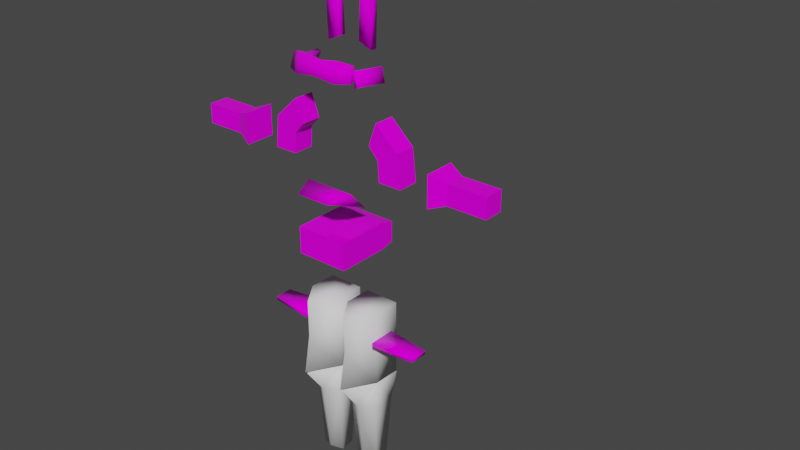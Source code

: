 # Source: s25.blend  (saved by Blender 2.93.21; exported with 4.5.12 LTS)
import bpy
from mathutils import Matrix  # noqa: F401  (used for matrix-valued properties, if any)

bpy.ops.wm.read_factory_settings(use_empty=True)
scene = bpy.context.scene
scene.name = 'Scene'

# ---- collections
col_h238 = bpy.data.collections.new('h238'); scene.collection.children.link(col_h238)
col_b170 = bpy.data.collections.new('b170'); scene.collection.children.link(col_b170)
col_a154 = bpy.data.collections.new('a154'); scene.collection.children.link(col_a154)
col_l178 = bpy.data.collections.new('l178'); scene.collection.children.link(col_l178)
col_l182 = bpy.data.collections.new('l182'); scene.collection.children.link(col_l182)
col_r282 = bpy.data.collections.new('r282'); scene.collection.children.link(col_r282)
col_r270 = bpy.data.collections.new('r270'); scene.collection.children.link(col_r270)
col_r274 = bpy.data.collections.new('r274'); scene.collection.children.link(col_r274)
col_r266 = bpy.data.collections.new('r266'); scene.collection.children.link(col_r266)
col_r450 = bpy.data.collections.new('r450'); scene.collection.children.link(col_r450)
col_r278 = bpy.data.collections.new('r278'); scene.collection.children.link(col_r278)

# ---- images (referenced by path relative to the original .blend; pixels are not part of the script)
import os
ASSET_DIR = os.environ.get("B2B_ASSET_DIR", "")  # directory of the original .blend (textures are referenced by path, not embedded)
HERE = os.path.dirname(os.path.abspath(__file__))  # packed textures are extracted next to this script under _unpacked/

def load_image(name, relpath, width, height, colorspace="sRGB"):
    """Load a texture the original file referenced (path relative to the .blend, or extracted next to this script)."""
    p = next((c for c in (os.path.join(HERE, relpath), os.path.join(ASSET_DIR, relpath)) if relpath and os.path.exists(c)), "")
    if p:
        img = bpy.data.images.load(p, check_existing=True)
        img.name = name
    else:  # same state as the original file: an image datablock whose file is absent (Cycles renders it pink)
        img = bpy.data.images.new(name, width, height)
        img.source = "FILE"
        img.filepath = "//" + (relpath or name)
    img.colorspace_settings.name = colorspace
    return img
img_s25__png = load_image('s25_.png', 's25_.png', 1024, 1024, 'sRGB')

# ---- materials (node trees are filled in below, after node groups)
mat_maintex = bpy.data.materials.new('maintex')
mat_maintex.use_transparent_shadow = False
mat_maintex_1 = bpy.data.materials.new('maintex')

# ---- material node trees
mat_maintex.use_nodes = True; mat_maintex.node_tree.nodes.clear()
_N = mat_maintex.node_tree.nodes; _L = mat_maintex.node_tree.links
n0 = _N.new('ShaderNodeOutputMaterial'); n0.name = 'Material Output'; n0.location = (300, 300)
n1 = _N.new('ShaderNodeBsdfPrincipled'); n1.name = 'Principled BSDF'; n1.location = (10, 300)
n1.distribution = 'GGX'
n1.subsurface_method = 'BURLEY'
n1.inputs[2].default_value = 0.0
n1.inputs[3].default_value = 1.45
n1.inputs[13].default_value = 0.1
n1.inputs[27].default_value = (0.0, 0.0, 0.0, 1.0)
n1.inputs[28].default_value = 1.0
n2 = _N.new('ShaderNodeTexImage'); n2.name = 'baseColorTexture'; n2.location = (-433, 207)
n2.label = 'baseColorTexture'
n2.image = img_s25__png
n2.interpolation = 'Closest'
n3 = _N.new('ShaderNodeUVMap'); n3.name = 'UV Map'; n3.location = (-631, 176)
n3.uv_map = 'UVMap'
_L.new(n1.outputs[0], n0.inputs[0])
_L.new(n2.outputs[0], n1.inputs[0])
_L.new(n3.outputs[0], n2.inputs[0])
n0.is_active_output = True

# ---- world
world_world = bpy.data.worlds.new('World'); scene.world = world_world
world_world.use_nodes = True; world_world.node_tree.nodes.clear()
_N = world_world.node_tree.nodes; _L = world_world.node_tree.links
n0 = _N.new('ShaderNodeOutputWorld'); n0.name = 'World Output'; n0.location = (300, 300)
n1 = _N.new('ShaderNodeBackground'); n1.name = 'Background'; n1.location = (10, 300)
n1.inputs[0].default_value = (0.05088, 0.05088, 0.05088, 1.0)
_L.new(n1.outputs[0], n0.inputs[0])
n0.is_active_output = True
world_world.color = (0.05088, 0.05088, 0.05088)
world_world.use_sun_shadow = False
world_world.sun_shadow_jitter_overblur = 0.0

# ---- meshes
me_bodymesh = bpy.data.meshes.new('BodyMesh')
me_bodymesh.from_pydata([], [], [])
me_bodymesh.materials.append(None)
me_bodymesh.update()
me_head = bpy.data.meshes.new('Head')
me_head.from_pydata([], [], [])
me_head.materials.append(None)
me_head.update()
me_legmesh = bpy.data.meshes.new('LegMesh')
me_legmesh.from_pydata([], [], [])
me_legmesh.materials.append(None)
me_legmesh.update()
me_armmesh = bpy.data.meshes.new('ArmMesh')
me_armmesh.from_pydata([], [], [])
me_armmesh.materials.append(None)
me_armmesh.update()
me_cube_006 = bpy.data.meshes.new('Cube.006')
me_cube_006.from_pydata([], [], [])
me_cube_006.materials.append(None)
me_cube_006.update()
me_x = bpy.data.meshes.new('立方体')
me_x.from_pydata([(0.1409, -0.1545, 0.02308), (0.1347, -0.1593, -0.1137), (0.1515, -0.1976, -0.1016), (0.1241, -0.1162, 0.01094), (0.2399, -0.1556, -0.09391), (0.2315, -0.1215, 0.004612), (0.2231, -0.1172, -0.106), (0.2147, -0.08317, -0.007522), (7.33e-18, -0.1571, -0.09555), (7.33e-18, -0.1201, -0.006435), (7.33e-18, -0.204, -0.08276), (7.33e-18, -0.167, 0.006356), (0.2588, 0.09981, -0.04593), (0.2913, 0.08678, -0.1384), (0.2245, -0.09805, -0.03012), (0.2569, -0.1111, -0.1226), (0.2315, 0.1037, -0.05608), (0.264, 0.09071, -0.1486), (0.1971, -0.09412, -0.04027), (0.2296, -0.1071, -0.1328), (0.07508, 0.1049, 0.06757), (0.0934, 0.1049, 0.4425), (0.07508, 0.1519, 0.06757), (0.0934, 0.1519, 0.4425), (0.1691, 0.1049, 0.02788), (0.1783, 0.1049, 0.3295), (0.1691, 0.1519, 0.02788), (0.1783, 0.1519, 0.3295)], [], [(8, 9, 3, 1), (1, 3, 7, 6), (6, 7, 5, 4), (8, 1, 2, 10), (1, 6, 4, 2), (7, 3, 0, 5), (3, 9, 11, 0), (12, 13, 15, 14), (2, 0, 11, 10), (4, 5, 0, 2), (14, 15, 19, 18), (18, 19, 17, 16), (16, 17, 13, 12), (14, 18, 16, 12), (19, 15, 13, 17), (20, 21, 23, 22), (22, 23, 27, 26), (26, 27, 25, 24), (24, 25, 21, 20), (22, 26, 24, 20), (27, 23, 21, 25)])
me_x.polygons.foreach_set('use_smooth', [True] * 21)
_uv = me_x.uv_layers.new(name='UVMap')
_uv.uv.foreach_set('vector', [0.3663, 0.172, 0.3663, 0.222, 0.3891, 0.2217, 0.3911, 0.1803, 0.3911, 0.1803, 0.3891, 0.2217, 0.4103, 0.2209, 0.412, 0.1806, 0.412, 0.1806, 0.4103, 0.2209, 0.4136, 0.2235, 0.4152, 0.1832, 0.3663, 0.172, 0.3911, 0.1803, 0.3944, 0.1824, 0.3663, 0.1752, 0.3911, 0.1803, 0.412, 0.1806, 0.4152, 0.1832, 0.3944, 0.1824, 0.4103, 0.2209, 0.3891, 0.2217, 0.3923, 0.2238, 0.4136, 0.2235, 0.3891, 0.2217, 0.3663, 0.222, 0.3663, 0.2252, 0.3923, 0.2238, 0.6072, 0.224, 0.6072, 0.1899, 0.5946, 0.1899, 0.5946, 0.224, 0.3944, 0.1824, 0.3923, 0.2238, 0.3663, 0.2252, 0.3663, 0.1752, 0.4152, 0.1832, 0.4136, 0.2235, 0.3923, 0.2238, 0.3944, 0.1824, 0.5946, 0.224, 0.5946, 0.1899, 0.5847, 0.1899, 0.5847, 0.224, 0.5847, 0.224, 0.5847, 0.1899, 0.5972, 0.1899, 0.5972, 0.224, 0.5972, 0.224, 0.5972, 0.1899, 0.6072, 0.1899, 0.6072, 0.224, 0.5946, 0.224, 0.5847, 0.224, 0.5972, 0.224, 0.6072, 0.224, 0.5847, 0.1899, 0.5946, 0.1899, 0.6072, 0.1899, 0.5972, 0.1899, 0.6016, 0.1535, 0.6041, 0.2053, 0.6041, 0.2053, 0.6016, 0.1535, 0.6016, 0.1535, 0.6041, 0.2053, 0.6158, 0.1897, 0.6146, 0.148, 0.6146, 0.148, 0.6158, 0.1897, 0.6158, 0.1897, 0.6146, 0.148, 0.6146, 0.148, 0.6158, 0.1897, 0.6041, 0.2053, 0.6016, 0.1535, 0.6016, 0.1535, 0.6146, 0.148, 0.6146, 0.148, 0.6016, 0.1535, 0.6158, 0.1897, 0.6041, 0.2053, 0.6041, 0.2053, 0.6158, 0.1897])
me_x.materials.append(mat_maintex)
me_x.use_remesh_fix_poles = True
me_x.use_remesh_preserve_attributes = False
me_x.update()
me_cube = bpy.data.meshes.new('Cube')
me_cube.from_pydata([(-3.16e-08, -0.04728, -0.1611), (-3.16e-08, -0.09497, -0.01175), (-3.16e-08, -0.03734, -0.07305), (-3.16e-08, 0.05069, 0.179), (0.1244, -0.04728, -0.155), (0.1763, -0.09497, -0.01175), (0.1763, -0.03734, -0.07305), (0.1505, 0.05069, 0.1635)], [], [(0, 1, 3, 2), (2, 3, 7, 6), (6, 7, 5, 4), (4, 5, 1, 0), (2, 6, 4, 0), (7, 3, 1, 5)])
me_cube.polygons.foreach_set('use_smooth', [True] * 6)
_uv = me_cube.uv_layers.new(name='UVMap')
_uv.uv.foreach_set('vector', [0.6599, 0.1598, 0.6634, 0.1302, 0.6678, 0.09248, 0.6619, 0.1423, 0.6619, 0.1423, 0.6678, 0.09248, 0.6329, 0.0884, 0.627, 0.1383, 0.627, 0.1383, 0.6329, 0.0884, 0.6285, 0.1261, 0.6354, 0.1557, 0.6354, 0.1557, 0.6285, 0.1261, 0.6634, 0.1302, 0.6599, 0.1598, 0.6619, 0.1423, 0.627, 0.1383, 0.6354, 0.1557, 0.6599, 0.1598, 0.6329, 0.0884, 0.6678, 0.09248, 0.6634, 0.1302, 0.6285, 0.1261])
me_cube.materials.append(mat_maintex)
me_cube.use_remesh_fix_poles = True
me_cube.use_remesh_preserve_attributes = False
me_cube.update()
me_cube_001 = bpy.data.meshes.new('Cube.001')
me_cube_001.from_pydata([(0.3475, -0.07294, 0.3758), (0.3389, -0.07294, 0.5159), (0.3475, 0.07294, 0.3758), (0.3389, 0.07294, 0.5159), (0.5123, -0.07294, 0.3758), (0.4872, -0.07294, 0.5989), (0.5123, 0.07294, 0.3758), (0.4872, 0.07294, 0.5989), (0.2704, -0.07294, 0.5928), (0.2704, 0.07294, 0.5928), (0.3262, -0.07294, 0.7486), (0.3262, 0.07294, 0.7486), (0.8541, -0.0696, 0.3787), (0.8541, -0.0696, 0.5179), (0.8541, 0.0696, 0.3787), (0.8541, 0.0696, 0.5179), (1.13, -0.0696, 0.3787), (1.13, -0.0696, 0.5179), (1.13, 0.0696, 0.3787), (1.13, 0.0696, 0.5179), (0.7427, -0.1096, 0.3387), (0.7427, -0.1096, 0.5579), (0.7427, 0.1096, 0.3387), (0.7427, 0.1096, 0.5579)], [], [(0, 1, 3, 2), (2, 3, 7, 6), (6, 7, 5, 4), (4, 5, 1, 0), (2, 6, 4, 0), (7, 3, 9, 11), (11, 9, 8, 10), (5, 7, 11, 10), (3, 1, 8, 9), (1, 5, 10, 8), (15, 14, 22, 23), (14, 15, 19, 18), (18, 19, 17, 16), (16, 17, 13, 12), (14, 18, 16, 12), (19, 15, 13, 17), (20, 21, 23, 22), (12, 13, 21, 20), (13, 15, 23, 21), (14, 12, 20, 22)])
_uv = me_cube_001.uv_layers.new(name='UVMap')
_uv.uv.foreach_set('vector', [0.5844, 0.1839, 0.5838, 0.1918, 0.5838, 0.1918, 0.5844, 0.1839, 0.5844, 0.1839, 0.5838, 0.1918, 0.5917, 0.1946, 0.5928, 0.1839, 0.5928, 0.1839, 0.5917, 0.1946, 0.5917, 0.1946, 0.5928, 0.1839, 0.5928, 0.1839, 0.5917, 0.1946, 0.5838, 0.1918, 0.5844, 0.1839, 0.5844, 0.1839, 0.5928, 0.1839, 0.5928, 0.1839, 0.5844, 0.1839, 0.5917, 0.1946, 0.5838, 0.1918, 0.5794, 0.197, 0.5863, 0.2018, 0.5863, 0.2018, 0.5794, 0.197, 0.5794, 0.197, 0.5863, 0.2018, 0.5917, 0.1946, 0.5917, 0.1946, 0.5863, 0.2018, 0.5863, 0.2018, 0.5838, 0.1918, 0.5838, 0.1918, 0.5794, 0.197, 0.5794, 0.197, 0.5838, 0.1918, 0.5917, 0.1946, 0.5863, 0.2018, 0.5794, 0.197, 0.6144, 0.191, 0.6144, 0.1827, 0.6077, 0.1803, 0.6077, 0.1934, 0.6144, 0.1827, 0.6144, 0.191, 0.6309, 0.191, 0.6309, 0.1827, 0.6309, 0.1827, 0.6309, 0.191, 0.6309, 0.191, 0.6309, 0.1827, 0.6309, 0.1827, 0.6309, 0.191, 0.6144, 0.191, 0.6144, 0.1827, 0.6144, 0.1827, 0.6309, 0.1827, 0.6309, 0.1827, 0.6144, 0.1827, 0.6309, 0.191, 0.6144, 0.191, 0.6144, 0.191, 0.6309, 0.191, 0.6077, 0.1803, 0.6077, 0.1934, 0.6077, 0.1934, 0.6077, 0.1803, 0.6144, 0.1827, 0.6144, 0.191, 0.6077, 0.1934, 0.6077, 0.1803, 0.6144, 0.191, 0.6144, 0.191, 0.6077, 0.1934, 0.6077, 0.1934, 0.6144, 0.1827, 0.6144, 0.1827, 0.6077, 0.1803, 0.6077, 0.1803])
me_cube_001.materials.append(mat_maintex)
me_cube_001.use_remesh_fix_poles = True
me_cube_001.use_remesh_preserve_attributes = False
me_cube_001.update()
me_cube_002 = bpy.data.meshes.new('Cube.002')
me_cube_002.from_pydata([(0.1578, -0.2607, -0.246), (0.1578, -0.2101, 0.2854), (0.03375, -0.03518, -0.2546), (0.03375, -0.03518, 0.2768), (0.1578, -0.2101, 0.01972), (0.03375, -0.03518, 0.01112), (0.2818, -0.03518, -0.2546), (0.2818, -0.03518, 0.2768), (0.2818, -0.03518, 0.01112), (0.1581, -0.04191, -0.9884), (0.1578, -0.2435, -0.2654), (0.07379, -0.00676, -1.0), (0.03375, -0.03088, -0.2654), (0.05318, -0.03533, -0.4729), (0.2625, -0.03533, -0.4729), (0.2419, -0.00676, -1.0), (0.2818, -0.03088, -0.2654), (0.1596, -0.09336, -0.4739), (0.03375, 0.1626, -0.2587), (0.03375, 0.1626, 0.2727), (0.03375, 0.1626, 0.007017), (0.2818, 0.1626, -0.2587), (0.2818, 0.1626, 0.2727), (0.2818, 0.1626, 0.007017), (0.07379, 0.09227, -0.9853), (0.03375, 0.1669, -0.2695), (0.05318, 0.1316, -0.4764), (0.2625, 0.1316, -0.4764), (0.2419, 0.09227, -0.9853), (0.2818, 0.1669, -0.2695)], [], [(4, 1, 3, 5), (13, 12, 25, 26), (8, 7, 1, 4), (6, 4, 0), (2, 6, 0), (7, 3, 1), (15, 11, 24, 28), (4, 2, 0), (17, 12, 13), (11, 13, 26, 24), (16, 17, 14), (9, 17, 13, 11), (11, 15, 9), (16, 12, 10), (6, 2, 18, 21), (15, 14, 17, 9), (20, 19, 22, 23), (18, 20, 23, 21), (26, 25, 29, 27), (24, 26, 27, 28), (3, 7, 22, 19), (16, 14, 27, 29), (12, 16, 29, 25), (14, 15, 28, 27), (8, 6, 21, 23), (2, 5, 20, 18), (5, 3, 19, 20), (7, 8, 23, 22), (6, 8, 4), (4, 5, 2), (16, 10, 17), (17, 10, 12)])
me_cube_002.polygons.foreach_set('use_smooth', [True] * 32)
_uv = me_cube_002.uv_layers.new(name='UVMap')
_uv.uv.foreach_set('vector', [0.5, 0.0, 0.625, 0.0, 0.625, 0.25, 0.5, 0.25, 0.5895, 0.25, 0.625, 0.25, 0.625, 0.25, 0.5895, 0.25, 0.5, 0.5, 0.625, 0.5, 0.625, 0.75, 0.5, 0.75, 0.375, 0.5, 0.5, 0.75, 0.375, 0.75, 0.125, 0.5, 0.375, 0.5, 0.125, 0.75, 0.625, 0.5, 0.875, 0.5, 0.625, 0.75, 0.375, 0.5, 0.125, 0.5, 0.125, 0.5, 0.375, 0.5, 0.5, 0.0, 0.375, 0.25, 0.375, 0.0, 0.5895, 0.0, 0.625, 0.25, 0.5895, 0.25, 0.5, 0.25, 0.5895, 0.25, 0.5895, 0.25, 0.5, 0.25, 0.625, 0.5, 0.5895, 0.75, 0.5895, 0.5, 0.5, 0.0, 0.5895, 0.0, 0.5895, 0.25, 0.5, 0.25, 0.125, 0.5, 0.375, 0.5, 0.125, 0.75, 0.625, 0.5, 0.875, 0.5, 0.625, 0.75, 0.375, 0.5, 0.125, 0.5, 0.125, 0.5, 0.375, 0.5, 0.5, 0.5, 0.5895, 0.5, 0.5895, 0.75, 0.5, 0.75, 0.5, 0.25, 0.625, 0.25, 0.625, 0.5, 0.5, 0.5, 0.375, 0.25, 0.5, 0.25, 0.5, 0.5, 0.375, 0.5, 0.5895, 0.25, 0.625, 0.25, 0.625, 0.5, 0.5895, 0.5, 0.5, 0.25, 0.5895, 0.25, 0.5895, 0.5, 0.5, 0.5, 0.875, 0.5, 0.625, 0.5, 0.625, 0.5, 0.875, 0.5, 0.625, 0.5, 0.5895, 0.5, 0.5895, 0.5, 0.625, 0.5, 0.875, 0.5, 0.625, 0.5, 0.625, 0.5, 0.875, 0.5, 0.5895, 0.5, 0.5, 0.5, 0.5, 0.5, 0.5895, 0.5, 0.5, 0.5, 0.375, 0.5, 0.375, 0.5, 0.5, 0.5, 0.375, 0.25, 0.5, 0.25, 0.5, 0.25, 0.375, 0.25, 0.5, 0.25, 0.625, 0.25, 0.625, 0.25, 0.5, 0.25, 0.625, 0.5, 0.5, 0.5, 0.5, 0.5, 0.625, 0.5, 0.375, 0.5, 0.5, 0.5, 0.5, 0.75, 0.5, 0.0, 0.5, 0.25, 0.375, 0.25, 0.625, 0.5, 0.625, 0.75, 0.5895, 0.75, 0.5895, 0.0, 0.625, 0.0, 0.625, 0.25])
me_cube_002.use_remesh_fix_poles = True
me_cube_002.use_remesh_preserve_attributes = False
me_cube_002.update()
me_cube_003 = bpy.data.meshes.new('Cube.003')
me_cube_003.from_pydata([(0.2956, -0.09593, -0.8103), (0.2956, -0.09593, -0.7677), (0.2956, 0.09593, -0.8103), (0.2956, 0.09593, -0.7677), (0.604, -0.06268, -0.8029), (0.604, -0.06268, -0.7751), (0.604, 0.06268, -0.8029), (0.604, 0.06268, -0.7751)], [], [(0, 1, 3, 2), (2, 3, 7, 6), (6, 7, 5, 4), (4, 5, 1, 0), (2, 6, 4, 0), (7, 3, 1, 5)])
me_cube_003.polygons.foreach_set('use_smooth', [True] * 6)
_uv = me_cube_003.uv_layers.new(name='UVMap')
_uv.uv.foreach_set('vector', [0.5971, 0.2052, 0.5971, 0.2094, 0.5971, 0.2094, 0.5971, 0.2052, 0.5971, 0.2052, 0.5971, 0.2094, 0.6276, 0.2094, 0.6276, 0.2052, 0.6276, 0.2052, 0.6276, 0.2094, 0.6276, 0.2094, 0.6276, 0.2052, 0.6276, 0.2052, 0.6276, 0.2094, 0.5971, 0.2094, 0.5971, 0.2052, 0.5971, 0.2052, 0.6276, 0.2052, 0.6276, 0.2052, 0.5971, 0.2052, 0.6276, 0.2094, 0.5971, 0.2094, 0.5971, 0.2094, 0.6276, 0.2094])
me_cube_003.materials.append(mat_maintex)
me_cube_003.use_remesh_fix_poles = True
me_cube_003.use_remesh_preserve_attributes = False
me_cube_003.update()
me_cube_004 = bpy.data.meshes.new('Cube.004')
me_cube_004.from_pydata([(7.356e-08, -0.09363, -0.1932), (7.356e-08, -0.09363, 0.1752), (7.356e-08, 0.09667, -0.1932), (7.356e-08, 0.09667, 0.1752), (0.1842, -0.09363, -0.1932), (0.1842, -0.09363, 0.1752), (0.1842, 0.09667, -0.1932), (0.1842, 0.09667, 0.1752), (7.356e-08, -0.07048, 0.2682), (7.356e-08, 0.07351, 0.2682), (0.1842, -0.07048, 0.2682), (0.1842, 0.07351, 0.2682)], [], [(0, 1, 3, 2), (2, 3, 7, 6), (6, 7, 5, 4), (4, 5, 1, 0), (2, 6, 4, 0), (7, 3, 9, 11), (11, 9, 8, 10), (5, 7, 11, 10), (3, 1, 8, 9), (1, 5, 10, 8)])
_uv = me_cube_004.uv_layers.new(name='UVMap')
_uv.uv.foreach_set('vector', [0.6877, 0.1188, 0.6877, 0.1922, 0.7256, 0.1922, 0.7256, 0.1188, 0.7256, 0.1188, 0.7256, 0.1922, 0.7256, 0.1922, 0.7256, 0.1188, 0.7256, 0.1188, 0.7256, 0.1922, 0.6877, 0.1922, 0.6877, 0.1188, 0.6877, 0.1188, 0.6877, 0.1922, 0.6877, 0.1922, 0.6877, 0.1188, 0.7256, 0.1188, 0.7256, 0.1188, 0.6877, 0.1188, 0.6877, 0.1188, 0.7256, 0.1922, 0.7256, 0.1922, 0.721, 0.2107, 0.721, 0.2107, 0.721, 0.2107, 0.721, 0.2107, 0.6923, 0.2107, 0.6923, 0.2107, 0.6877, 0.1922, 0.7256, 0.1922, 0.721, 0.2107, 0.6923, 0.2107, 0.7256, 0.1922, 0.6877, 0.1922, 0.6923, 0.2107, 0.721, 0.2107, 0.6877, 0.1922, 0.6877, 0.1922, 0.6923, 0.2107, 0.6923, 0.2107])
me_cube_004.materials.append(mat_maintex)
me_cube_004.use_remesh_fix_poles = True
me_cube_004.use_remesh_preserve_attributes = False
me_cube_004.update()
me_cube_005 = bpy.data.meshes.new('Cube.005')
me_cube_005.from_pydata([(0.008972, -0.3867, -0.3764), (0.008972, -0.2533, -0.06469), (0.008972, -0.3544, -0.3902), (0.008972, -0.221, -0.07852), (0.2937, -0.3867, -0.3729), (0.2193, -0.2533, -0.06469), (0.2937, -0.3544, -0.3868), (0.2193, -0.221, -0.07852), (0.0, -0.2363, -0.1292), (8.907e-09, -0.2363, 0.1413), (0.0, -0.2012, -0.1292), (8.907e-09, -0.2012, 0.1413), (0.2102, -0.2037, -0.1292), (0.1557, -0.2212, 0.1363), (0.1995, -0.1702, -0.1292), (0.145, -0.1877, 0.1363), (0.2805, -0.2578, -0.3739), (0.1596, -0.2014, -0.0622), (0.2512, -0.2441, -0.3877), (0.1304, -0.1878, -0.07603), (0.3694, -0.06714, -0.3739), (0.2485, -0.01078, -0.0622), (0.3401, -0.05348, -0.3877), (0.2192, 0.002885, -0.07603), (0.3938, 0.05178, -0.3689), (0.2715, -0.001213, -0.05721), (0.3642, 0.03894, -0.3827), (0.2418, -0.01406, -0.07104), (0.3103, 0.2448, -0.3689), (0.1879, 0.1918, -0.05721), (0.2806, 0.232, -0.3827), (0.1582, 0.179, -0.07104), (0.2714, 0.3613, -0.3764), (0.2677, 0.228, -0.06469), (0.2705, 0.329, -0.3902), (0.2668, 0.1957, -0.07852), (0.002291, 0.3671, -0.3764), (-0.001397, 0.2338, -0.06469), (0.001397, 0.3348, -0.3902), (-0.002291, 0.2015, -0.07852)], [], [(0, 1, 3, 2), (2, 3, 7, 6), (6, 7, 5, 4), (4, 5, 1, 0), (2, 6, 4, 0), (7, 3, 1, 5), (8, 9, 11, 10), (10, 11, 15, 14), (14, 15, 13, 12), (12, 13, 9, 8), (10, 14, 12, 8), (15, 11, 9, 13), (16, 17, 19, 18), (18, 19, 23, 22), (22, 23, 21, 20), (20, 21, 17, 16), (18, 22, 20, 16), (23, 19, 17, 21), (24, 25, 27, 26), (26, 27, 31, 30), (30, 31, 29, 28), (28, 29, 25, 24), (26, 30, 28, 24), (31, 27, 25, 29), (32, 33, 35, 34), (34, 35, 39, 38), (38, 39, 37, 36), (36, 37, 33, 32), (34, 38, 36, 32), (39, 35, 33, 37)])
_uv = me_cube_005.uv_layers.new(name='UVMap')
_uv.uv.foreach_set('vector', [0.6633, 0.1507, 0.6785, 0.1862, 0.6822, 0.1846, 0.667, 0.1491, 0.667, 0.1491, 0.6822, 0.1846, 0.6822, 0.1846, 0.667, 0.1491, 0.667, 0.1491, 0.6822, 0.1846, 0.6785, 0.1862, 0.6633, 0.1507, 0.6633, 0.1507, 0.6785, 0.1862, 0.6785, 0.1862, 0.6633, 0.1507, 0.667, 0.1491, 0.667, 0.1491, 0.6633, 0.1507, 0.6633, 0.1507, 0.6822, 0.1846, 0.6822, 0.1846, 0.6785, 0.1862, 0.6785, 0.1862, 0.6805, 0.1788, 0.6805, 0.2139, 0.6845, 0.2139, 0.6845, 0.1788, 0.6845, 0.1788, 0.6845, 0.2139, 0.6845, 0.2139, 0.6845, 0.1788, 0.6845, 0.1788, 0.6845, 0.2139, 0.6805, 0.2139, 0.6805, 0.1788, 0.6805, 0.1788, 0.6805, 0.2139, 0.6805, 0.2139, 0.6805, 0.1788, 0.6845, 0.1788, 0.6845, 0.1788, 0.6805, 0.1788, 0.6805, 0.1788, 0.6845, 0.2139, 0.6845, 0.2139, 0.6805, 0.2139, 0.6805, 0.2139, 0.678, 0.1507, 0.6844, 0.1862, 0.686, 0.1846, 0.6796, 0.1491, 0.6796, 0.1491, 0.686, 0.1846, 0.7077, 0.1846, 0.7013, 0.1491, 0.7013, 0.1491, 0.7077, 0.1846, 0.7062, 0.1862, 0.6997, 0.1507, 0.6997, 0.1507, 0.7062, 0.1862, 0.6844, 0.1862, 0.678, 0.1507, 0.6796, 0.1491, 0.7013, 0.1491, 0.6997, 0.1507, 0.678, 0.1507, 0.7077, 0.1846, 0.686, 0.1846, 0.6844, 0.1862, 0.7062, 0.1862, 0.7133, 0.1507, 0.7073, 0.1862, 0.7058, 0.1846, 0.7118, 0.1491, 0.7118, 0.1491, 0.7058, 0.1846, 0.7278, 0.1846, 0.7338, 0.1491, 0.7338, 0.1491, 0.7278, 0.1846, 0.7293, 0.1862, 0.7353, 0.1507, 0.7353, 0.1507, 0.7293, 0.1862, 0.7073, 0.1862, 0.7133, 0.1507, 0.7118, 0.1491, 0.7338, 0.1491, 0.7353, 0.1507, 0.7133, 0.1507, 0.7278, 0.1846, 0.7058, 0.1846, 0.7073, 0.1862, 0.7293, 0.1862, 0.7486, 0.1507, 0.7334, 0.1862, 0.7297, 0.1846, 0.7449, 0.1491, 0.7449, 0.1491, 0.7297, 0.1846, 0.7304, 0.1846, 0.7455, 0.1491, 0.7455, 0.1491, 0.7304, 0.1846, 0.734, 0.1862, 0.7492, 0.1507, 0.7492, 0.1507, 0.734, 0.1862, 0.7334, 0.1862, 0.7486, 0.1507, 0.7449, 0.1491, 0.7455, 0.1491, 0.7492, 0.1507, 0.7486, 0.1507, 0.7304, 0.1846, 0.7297, 0.1846, 0.7334, 0.1862, 0.734, 0.1862])
me_cube_005.materials.append(mat_maintex)
me_cube_005.use_remesh_fix_poles = True
me_cube_005.use_remesh_preserve_attributes = False
me_cube_005.update()
me_cube_006_1 = bpy.data.meshes.new('Cube.006')
me_cube_006_1.from_pydata([(0.1689, -0.03639, -0.2211), (0.1689, -0.03639, 0.1985), (0.1689, 0.02058, -0.2211), (0.1689, 0.02058, 0.1985), (1.376, -0.03639, -0.1628), (1.376, -0.03639, 0.1402), (1.376, 0.02058, -0.1628), (1.376, 0.02058, 0.1402), (3.632e-08, 0.0843, -0.3581), (-3.818e-08, 0.08536, -0.05064), (2.592e-08, 1.171, -0.3028), (-1.878e-08, 1.172, -0.1134), (0.1358, 0.0843, -0.3581), (0.1358, 0.08536, -0.05064), (0.093, 1.171, -0.3028), (0.093, 1.172, -0.1134), (-0.1766, 0.8505, -0.4288), (-0.2458, 0.8508, -0.3463), (-0.1766, 0.8811, -0.4289), (-0.2458, 0.8813, -0.3464), (0.2717, 0.8518, -0.05272), (0.2024, 0.8521, 0.0298), (0.2717, 0.8824, -0.05283), (0.2024, 0.8826, 0.02969)], [], [(0, 1, 3, 2), (2, 3, 7, 6), (6, 7, 5, 4), (4, 5, 1, 0), (2, 6, 4, 0), (7, 3, 1, 5), (8, 9, 11, 10), (10, 11, 15, 14), (14, 15, 13, 12), (12, 13, 9, 8), (10, 14, 12, 8), (15, 11, 9, 13), (16, 17, 19, 18), (18, 19, 23, 22), (22, 23, 21, 20), (20, 21, 17, 16), (18, 22, 20, 16), (23, 19, 17, 21)])
me_cube_006_1.polygons.foreach_set('use_smooth', [1, 1, 1, 1, 1, 1, 0, 0, 0, 0, 0, 0, 0, 0, 0, 0, 0, 0])
_uv = me_cube_006_1.uv_layers.new(name='UVMap')
_uv.uv.foreach_set('vector', [0.375, 0.0, 0.625, 0.0, 0.625, 0.25, 0.375, 0.25, 0.375, 0.25, 0.625, 0.25, 0.625, 0.5, 0.375, 0.5, 0.375, 0.5, 0.625, 0.5, 0.625, 0.75, 0.375, 0.75, 0.375, 0.75, 0.625, 0.75, 0.625, 1.0, 0.375, 1.0, 0.125, 0.5, 0.375, 0.5, 0.375, 0.75, 0.125, 0.75, 0.625, 0.5, 0.875, 0.5, 0.875, 0.75, 0.625, 0.75, 0.375, 0.0, 0.625, 0.0, 0.625, 0.25, 0.375, 0.25, 0.375, 0.25, 0.625, 0.25, 0.625, 0.5, 0.375, 0.5, 0.375, 0.5, 0.625, 0.5, 0.625, 0.75, 0.375, 0.75, 0.375, 0.75, 0.625, 0.75, 0.625, 1.0, 0.375, 1.0, 0.125, 0.5, 0.375, 0.5, 0.375, 0.75, 0.125, 0.75, 0.625, 0.5, 0.875, 0.5, 0.875, 0.75, 0.625, 0.75, 0.375, 0.0, 0.625, 0.0, 0.625, 0.25, 0.375, 0.25, 0.375, 0.25, 0.625, 0.25, 0.625, 0.5, 0.375, 0.5, 0.375, 0.5, 0.625, 0.5, 0.625, 0.75, 0.375, 0.75, 0.375, 0.75, 0.625, 0.75, 0.625, 1.0, 0.375, 1.0, 0.125, 0.5, 0.375, 0.5, 0.375, 0.75, 0.125, 0.75, 0.625, 0.5, 0.875, 0.5, 0.875, 0.75, 0.625, 0.75])
me_cube_006_1.use_remesh_fix_poles = True
me_cube_006_1.use_remesh_preserve_attributes = False
me_cube_006_1.update()
me_cube_007 = bpy.data.meshes.new('Cube.007')
me_cube_007.from_pydata([(0.6594, 0.1143, -0.2061), (0.6594, 0.1143, 0.1416), (0.6594, 0.2371, -0.2061), (0.6594, 0.2371, 0.1416), (0.7823, 0.1143, -0.2061), (0.7823, 0.1143, 0.1416), (0.7823, 0.2371, -0.2061), (0.7823, 0.2371, 0.1416)], [], [(0, 1, 3, 2), (2, 3, 7, 6), (6, 7, 5, 4), (4, 5, 1, 0), (2, 6, 4, 0), (7, 3, 1, 5)])
_uv = me_cube_007.uv_layers.new(name='UVMap')
_uv.uv.foreach_set('vector', [0.8133, 0.1064, 0.8133, 0.2061, 0.8133, 0.2061, 0.8133, 0.1064, 0.8133, 0.1064, 0.8133, 0.2061, 0.8485, 0.2061, 0.8485, 0.1064, 0.8485, 0.1064, 0.8485, 0.2061, 0.8485, 0.2061, 0.8485, 0.1064, 0.8485, 0.1064, 0.8485, 0.2061, 0.8133, 0.2061, 0.8133, 0.1064, 0.8133, 0.1064, 0.8485, 0.1064, 0.8485, 0.1064, 0.8133, 0.1064, 0.8485, 0.2061, 0.8133, 0.2061, 0.8133, 0.2061, 0.8485, 0.2061])
me_cube_007.materials.append(mat_maintex)
me_cube_007.use_remesh_fix_poles = True
me_cube_007.use_remesh_preserve_attributes = False
me_cube_007.update()
me_cube_008 = bpy.data.meshes.new('Cube.008')
me_cube_008.from_pydata([(0.5349, 0.09303, -0.2492), (0.5349, 0.09303, 0.219), (0.5349, 0.2584, -0.2492), (0.5349, 0.2584, 0.219), (0.7003, 0.09303, -0.2492), (0.7003, 0.09303, 0.219), (0.7003, 0.2584, -0.2492), (0.7003, 0.2584, 0.219)], [], [(0, 1, 3, 2), (2, 3, 7, 6), (6, 7, 5, 4), (4, 5, 1, 0), (2, 6, 4, 0), (7, 3, 1, 5)])
_uv = me_cube_008.uv_layers.new(name='UVMap')
_uv.uv.foreach_set('vector', [0.5963, 0.09241, 0.5963, 0.1921, 0.5963, 0.1921, 0.5963, 0.09241, 0.5963, 0.09241, 0.5963, 0.1921, 0.6315, 0.1921, 0.6315, 0.09241, 0.6315, 0.09241, 0.6315, 0.1921, 0.6315, 0.1921, 0.6315, 0.09241, 0.6315, 0.09241, 0.6315, 0.1921, 0.5963, 0.1921, 0.5963, 0.09241, 0.5963, 0.09241, 0.6315, 0.09241, 0.6315, 0.09241, 0.5963, 0.09241, 0.6315, 0.1921, 0.5963, 0.1921, 0.5963, 0.1921, 0.6315, 0.1921])
me_cube_008.materials.append(mat_maintex)
me_cube_008.use_remesh_fix_poles = True
me_cube_008.use_remesh_preserve_attributes = False
me_cube_008.update()
arm_armature = bpy.data.armatures.new('Armature')  # bones are not reproduced

# ---- objects
ob_body = bpy.data.objects.new('Body', me_bodymesh)
ob_head = bpy.data.objects.new('Head', me_head)
ob_leg_l = bpy.data.objects.new('Leg.L', me_legmesh)
ob_arm_l = bpy.data.objects.new('Arm.L', me_armmesh)
ob_armature = bpy.data.objects.new('Armature', arm_armature)
ob_mount = bpy.data.objects.new('mount', me_cube_006)
ob_headset_gllge = bpy.data.objects.new('Headset|gllge', me_x)
ob_cube = bpy.data.objects.new('Cube', me_cube)
ob_cube_001 = bpy.data.objects.new('Cube.001', me_cube_001)
ob_cube_002 = bpy.data.objects.new('Cube.002', me_cube_002)
ob_cube_003 = bpy.data.objects.new('Cube.003', me_cube_003)
ob_randoseru = bpy.data.objects.new('randoseru', me_cube_004)
ob_skirt = bpy.data.objects.new('skirt', me_cube_005)
ob_cube_004 = bpy.data.objects.new('Cube.004', me_cube_006_1)
ob_cube_005 = bpy.data.objects.new('Cube.005', me_cube_007)
ob_cube_006 = bpy.data.objects.new('Cube.006', me_cube_008)

# ---- transforms, parenting, visibility, modifiers, constraints
ob_body.parent = ob_armature
ob_body.location = (0.0, 0.0, 0.0)
ob_body.lock_rotations_4d = False
ob_body.empty_display_type = 'ARROWS'
ob_body.lineart.crease_threshold = 0.0
ob_body.material_slots[0].link = 'OBJECT'; ob_body.material_slots[0].material = mat_maintex
_vg = ob_body.vertex_groups.new(name='Hip')
_vg = ob_body.vertex_groups.new(name='Arm1.L')
_vg = ob_body.vertex_groups.new(name='Body')
_vg = ob_body.vertex_groups.new(name='Leg1.L')
_vg = ob_body.vertex_groups.new(name='Arm1.R')
_vg = ob_body.vertex_groups.new(name='Leg1.R')
_vg = ob_body.vertex_groups.new(name='Head')
_m = ob_body.modifiers.new('Mirror', 'MIRROR')
_m = ob_body.modifiers.new('Armature', 'ARMATURE')
_m.object = ob_armature
ob_head.parent = ob_armature
ob_head.location = (0.0, 2.954e-08, 0.9189)
ob_head.lineart.crease_threshold = 0.0
ob_head.material_slots[0].link = 'OBJECT'; ob_head.material_slots[0].material = mat_maintex
_vg = ob_head.vertex_groups.new(name='Hip')
_vg = ob_head.vertex_groups.new(name='Head')
_vg = ob_head.vertex_groups.new(name='Arm1.L')
_vg = ob_head.vertex_groups.new(name='Arm2.L')
_vg = ob_head.vertex_groups.new(name='Hand.L')
_vg = ob_head.vertex_groups.new(name='Body')
_vg = ob_head.vertex_groups.new(name='Leg1.L')
_vg = ob_head.vertex_groups.new(name='Leg2.L')
_vg = ob_head.vertex_groups.new(name='Foot.L')
_vg = ob_head.vertex_groups.new(name='Leg1.R')
_vg = ob_head.vertex_groups.new(name='Leg2.R')
_vg = ob_head.vertex_groups.new(name='Foot.R')
_vg = ob_head.vertex_groups.new(name='Rear')
_vg = ob_head.vertex_groups.new(name='Arm1.R')
_vg = ob_head.vertex_groups.new(name='Arm2.R')
_vg = ob_head.vertex_groups.new(name='Hand.R')
_m = ob_head.modifiers.new('Mirror', 'MIRROR')
_m = ob_head.modifiers.new('Armature', 'ARMATURE')
_m.object = ob_armature
ob_leg_l.parent = ob_armature
ob_leg_l.location = (0.0, 0.0, 0.0)
ob_leg_l.lineart.crease_threshold = 0.0
ob_leg_l.material_slots[0].link = 'OBJECT'; ob_leg_l.material_slots[0].material = mat_maintex
_vg = ob_leg_l.vertex_groups.new(name='Leg1.L')
_vg = ob_leg_l.vertex_groups.new(name='Leg2.L')
_vg = ob_leg_l.vertex_groups.new(name='Foot.L')
_vg = ob_leg_l.vertex_groups.new(name='Leg1.R')
_vg = ob_leg_l.vertex_groups.new(name='Leg2.R')
_vg = ob_leg_l.vertex_groups.new(name='Foot.R')
_m = ob_leg_l.modifiers.new('Mirror', 'MIRROR')
_m = ob_leg_l.modifiers.new('Armature', 'ARMATURE')
_m.object = ob_armature
ob_arm_l.parent = ob_armature
ob_arm_l.location = (0.0, 0.0, 0.0)
ob_arm_l.lineart.crease_threshold = 0.0
ob_arm_l.material_slots[0].link = 'OBJECT'; ob_arm_l.material_slots[0].material = mat_maintex
_vg = ob_arm_l.vertex_groups.new(name='Arm1.L')
_vg = ob_arm_l.vertex_groups.new(name='Arm2.L')
_vg = ob_arm_l.vertex_groups.new(name='Hand.L')
_vg = ob_arm_l.vertex_groups.new(name='Arm1.R')
_vg = ob_arm_l.vertex_groups.new(name='Arm2.R')
_vg = ob_arm_l.vertex_groups.new(name='Hand.R')
_m = ob_arm_l.modifiers.new('Mirror', 'MIRROR')
_m = ob_arm_l.modifiers.new('Armature', 'ARMATURE')
_m.object = ob_armature
ob_armature.location = (0.0, 0.0, 0.0)
ob_armature.lineart.crease_threshold = 0.0
ob_mount.location = (8.625e-33, 0.1749, 3.884e-17)
ob_mount.lineart.crease_threshold = 0.0
ob_mount.material_slots[0].link = 'OBJECT'; ob_mount.material_slots[0].material = mat_maintex_1
_vg = ob_mount.vertex_groups.new(name='Rear')
_m = ob_mount.modifiers.new('Mirror', 'MIRROR')
_m = ob_mount.modifiers.new('Armature', 'ARMATURE')
_m.object = ob_armature
ob_headset_gllge.location = (2.427e-16, -0.03301, 1.093)
_vg = ob_headset_gllge.vertex_groups.new(name='Head')
_vg.add([0, 1, 2, 3, 4, 5, 6, 7, 8, 9, 10, 11, 12, 13, 14, 15, 16, 17, 18, 19, 20, 21, 22, 23, 24, 25, 26, 27], 1.0, 'REPLACE')
_m = ob_headset_gllge.modifiers.new('ミラー', 'MIRROR')
_m = ob_headset_gllge.modifiers.new('アーマチュア', 'ARMATURE')
_m.object = ob_armature
ob_cube.parent = ob_armature
ob_cube.location = (1.535e-08, -0.1343, 0.1756)
ob_cube.rotation_euler = (-1.658, 9.504e-08, 8.709e-08)
_m = ob_cube.modifiers.new('Mirror', 'MIRROR')
ob_cube_001.location = (0.0, 0.0, 0.0)
_vg = ob_cube_001.vertex_groups.new(name='Arm1.L')
_vg.add([0, 1, 2, 3, 4, 5, 6, 7, 8, 9, 10, 11], 1.0, 'REPLACE')
_vg = ob_cube_001.vertex_groups.new(name='Arm2.L')
_vg.add([12, 13, 14, 15, 16, 17, 18, 19, 20, 21, 22, 23], 1.0, 'REPLACE')
_vg = ob_cube_001.vertex_groups.new(name='Arm1.R')
_vg = ob_cube_001.vertex_groups.new(name='Arm2.R')
_m = ob_cube_001.modifiers.new('Mirror', 'MIRROR')
_m = ob_cube_001.modifiers.new('Armature', 'ARMATURE')
_m.object = ob_armature
ob_cube_002.location = (0.0, 0.0, -0.8607)
_m = ob_cube_002.modifiers.new('Mirror', 'MIRROR')
ob_cube_003.location = (0.0, 0.0, 0.0)
_vg = ob_cube_003.vertex_groups.new(name='Leg1.L')
_vg.add([0, 1, 2, 3, 4, 5, 6, 7], 1.0, 'REPLACE')
_vg = ob_cube_003.vertex_groups.new(name='Leg1.R')
_m = ob_cube_003.modifiers.new('Mirror', 'MIRROR')
_m = ob_cube_003.modifiers.new('Armature', 'ARMATURE')
_m.object = ob_armature
ob_randoseru.parent = ob_armature
ob_randoseru.location = (2.952e-08, -0.03141, -0.1238)
ob_randoseru.rotation_euler = (-1.571, -2.351e-07, -2.417e-07)
_m = ob_randoseru.modifiers.new('Mirror', 'MIRROR')
ob_skirt.parent = ob_armature
ob_skirt.location = (-9.896e-10, -0.5064, 0.004151)
ob_skirt.rotation_euler = (1.571, -2.384e-07, 2.384e-07)
_m = ob_skirt.modifiers.new('Mirror', 'MIRROR')
ob_cube_004.parent = ob_armature
ob_cube_004.location = (-2.725e-09, -0.3202, 0.01143)
ob_cube_004.rotation_euler = (-1.571, -2.351e-07, -2.417e-07)
_m = ob_cube_004.modifiers.new('Mirror', 'MIRROR')
ob_cube_005.parent = ob_cube_004
ob_cube_005.matrix_parent_inverse = Matrix(((1.0, 4.116e-09, -2.417e-07, -4.257e-09), (-3.284e-09, 1.0, 0.003444, -0.2802), (2.384e-07, -0.003444, 1.0, 0.01381), (-0.0, -0.0, -0.0, 1.0)))
ob_cube_005.location = (0.0, 0.0, 0.0)
_m = ob_cube_005.modifiers.new('Mirror', 'MIRROR')
ob_cube_006.parent = ob_cube_004
ob_cube_006.matrix_parent_inverse = Matrix(((1.0, 4.116e-09, -2.417e-07, -4.257e-09), (-3.284e-09, 1.0, 0.003444, -0.2802), (2.384e-07, -0.003444, 1.0, 0.01381), (-0.0, -0.0, -0.0, 1.0)))
ob_cube_006.location = (0.0, 0.0, 0.0)
_m = ob_cube_006.modifiers.new('Mirror', 'MIRROR')

# ---- collection membership
scene.collection.objects.link(ob_body)
scene.collection.objects.link(ob_head)
scene.collection.objects.link(ob_leg_l)
scene.collection.objects.link(ob_arm_l)
scene.collection.objects.link(ob_armature)
scene.collection.objects.link(ob_mount)
col_h238.objects.link(ob_headset_gllge)
col_b170.objects.link(ob_body)
col_b170.objects.link(ob_cube)
col_a154.objects.link(ob_arm_l)
col_a154.objects.link(ob_cube_001)
col_l178.objects.link(ob_cube_002)
col_l182.objects.link(ob_cube_002)
col_l182.objects.link(ob_cube_003)
col_r282.objects.link(ob_mount)
col_r282.objects.link(ob_randoseru)
col_r270.objects.link(ob_mount)
col_r270.objects.link(ob_skirt)
col_r274.objects.link(ob_mount)
col_r274.objects.link(ob_randoseru)
col_r274.objects.link(ob_cube_004)
col_r266.objects.link(ob_cube_004)
col_r266.objects.link(ob_mount)
col_r266.objects.link(ob_randoseru)
col_r266.objects.link(ob_cube_005)
col_r450.objects.link(ob_cube_004)
col_r450.objects.link(ob_mount)
col_r450.objects.link(ob_randoseru)
col_r450.objects.link(ob_cube_005)
col_r278.objects.link(ob_cube_004)
col_r278.objects.link(ob_randoseru)
col_r278.objects.link(ob_mount)
col_r278.objects.link(ob_cube_006)
def _layer_coll(name, lc=None):
    lc = lc or bpy.context.view_layer.layer_collection
    for c in lc.children:
        if c.name == name: return c
        r = _layer_coll(name, c)
        if r: return r
_layer_coll('r270').exclude = True
_layer_coll('r274').exclude = True
_layer_coll('r266').exclude = True
_layer_coll('r450').exclude = True
_layer_coll('r278').exclude = True

# ---- scene / render settings (as saved in the file)
scene.frame_start = 1; scene.frame_end = 120; scene.frame_set(87)
scene.render.engine = 'BLENDER_EEVEE_NEXT'
scene.render.fps = 60
scene.cycles.use_denoising = False
scene.cycles.samples = 128
scene.cycles.sampling_pattern = 'TABULATED_SOBOL'
scene.cycles.use_adaptive_sampling = False
scene.cycles.use_light_tree = False
scene.view_settings.view_transform = 'Filmic'
bpy.context.view_layer.update()

# ---- added for rendering (the .blend has no active camera and no usable light): camera, sun
cam_auto = bpy.data.cameras.new('AutoCamera')
cam_auto.lens = 50.0
cam_auto.sensor_width = 36.0
cam_auto.clip_end = 1000.0
ob_auto_camera = bpy.data.objects.new('AutoCamera', cam_auto)
scene.collection.objects.link(ob_auto_camera)
ob_auto_camera.location = (4.28548, -4.60287, 3.16754)
ob_auto_camera.rotation_euler = (1.09748, -7.21219e-08, 0.694738)
scene.camera = ob_auto_camera
light_auto_sun = bpy.data.lights.new('AutoSun', 'SUN')
light_auto_sun.energy = 3.0
light_auto_sun.angle = 0.0523599
ob_auto_sun = bpy.data.objects.new('AutoSun', light_auto_sun)
scene.collection.objects.link(ob_auto_sun)
ob_auto_sun.rotation_euler = (0.872665, 0.174533, 0.523599)
bpy.context.view_layer.update()
